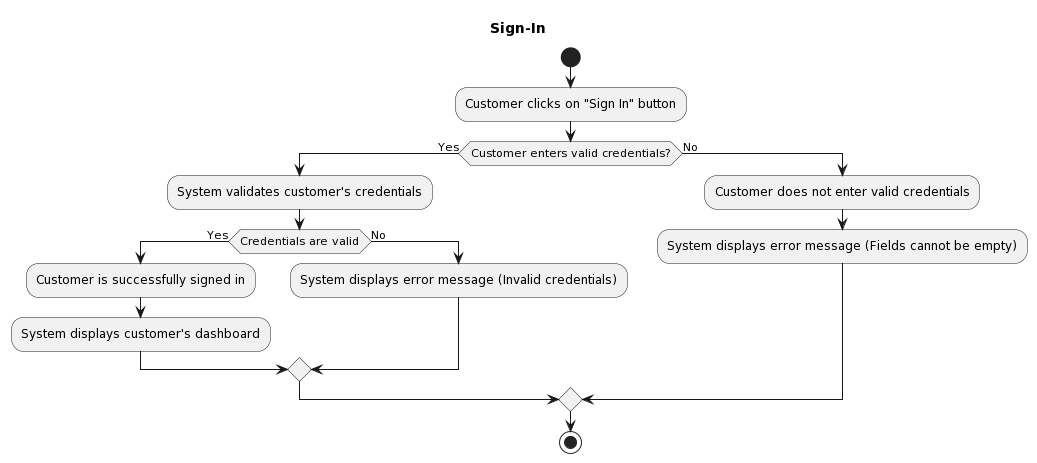

The diagram above was rendered by PlantUML. Its source (embedded in the PNG):
@startuml
title Sign-In

start
:Customer clicks on "Sign In" button;
if (Customer enters valid credentials?) then (Yes)
  :System validates customer's credentials;
  if (Credentials are valid) then (Yes)
    :Customer is successfully signed in;
    :System displays customer's dashboard;
  else (No)
    :System displays error message (Invalid credentials);
  endif
else (No)
  :Customer does not enter valid credentials;
  :System displays error message (Fields cannot be empty);
endif
stop
@enduml